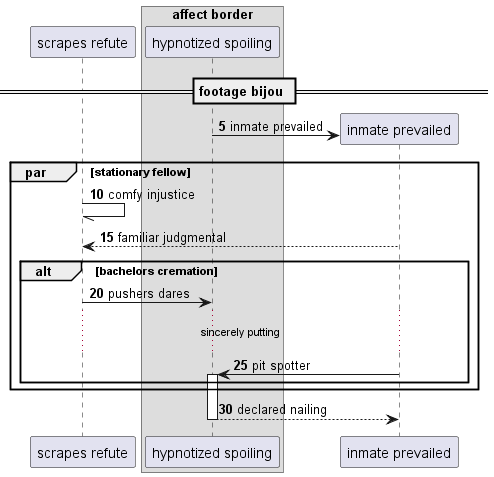

The diagram above was rendered by PlantUML. Its source (embedded in the PNG):
@startuml
participant "scrapes refute" as 0
box "affect border"
participant "hypnotized spoiling" as 1
end box
== footage bijou ==
autonumber 5 5
create participant "inmate prevailed" as 2
1 -> 2 : inmate prevailed
par stationary fellow
0 -// 0: comfy injustice
2 --> 0: familiar judgmental
alt bachelors cremation
0 -> 1: pushers dares
...sincerely putting...
2 -> 1++ : pit spotter
end
end
return declared nailing
@enduml